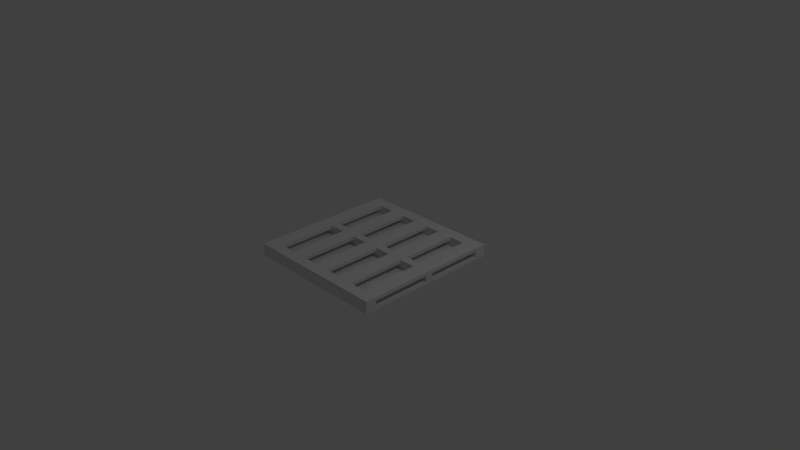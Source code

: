 # Source: palletPlanks.blend  (saved by Blender 2.71.0; exported with 4.5.12 LTS)
import bpy
from mathutils import Matrix  # noqa: F401  (used for matrix-valued properties, if any)

bpy.ops.wm.read_factory_settings(use_empty=True)
scene = bpy.context.scene
scene.name = 'Scene'

# ---- collections
col_collection_1 = bpy.data.collections.new('Collection 1'); scene.collection.children.link(col_collection_1)

# ---- materials (node trees are filled in below, after node groups)
mat_material = bpy.data.materials.new('Material')
mat_material.alpha_threshold = 0.0
mat_material.use_transparent_shadow = False
mat_material.roughness = 0.5
mat_material.line_color = (0.0, 0.0, 0.0, 1.0)

# ---- material node trees

# ---- world
world_world = bpy.data.worlds.new('World'); scene.world = world_world
world_world.color = (0.05088, 0.05088, 0.05088)
world_world.use_sun_shadow = False
world_world.sun_shadow_jitter_overblur = 0.0
world_world.cycles.sampling_method = 'MANUAL'
world_world.cycles.sample_map_resolution = 256

# ---- cameras
cam_camera = bpy.data.cameras.new('Camera')
cam_camera.clip_end = 100.0
cam_camera.lens = 35.0
cam_camera.sensor_width = 32.0
cam_camera.sensor_height = 18.0
cam_camera.ortho_scale = 7.314
cam_camera.dof.focus_distance = 0.0
cam_camera.dof.aperture_fstop = 128.0

# ---- lights
light_lamp = bpy.data.lights.new('Lamp', 'POINT')
light_lamp.transmission_factor = 0.0
light_lamp.cutoff_distance = 30.0
light_lamp.energy = 100.0
light_lamp.shadow_buffer_clip_start = 1.001
light_lamp.shadow_soft_size = 0.1
light_lamp.shadow_maximum_resolution = 0.006
light_lamp.use_absolute_resolution = True
light_lamp.cycles.use_multiple_importance_sampling = False

# ---- meshes
me_cube = bpy.data.meshes.new('Cube')
me_cube.from_pydata([(1.0, 1.0, -1.0), (1.0, -1.0, -1.0), (-1.0, -1.0, -1.0), (-1.0, 1.0, -1.0), (1.0, 1.0, 1.0), (1.0, -1.0, 1.0), (-1.0, -1.0, 1.0), (-1.0, 1.0, 1.0), (1.0, -0.8532, -1.0), (-1.0, -0.8532, -1.0), (1.0, -0.8532, 1.0), (-1.0, -0.8532, 1.0), (-1.0, 0.8379, -1.0), (-1.0, 0.8379, 1.0), (1.0, 0.8379, -1.0), (1.0, 0.8379, 1.0), (-1.0, -0.04255, -1.0), (-1.0, -0.04255, 1.0), (1.0, -0.04255, -1.0), (1.0, -0.04255, 1.0), (-1.0, 0.06092, -1.0), (-1.0, 0.06092, 1.0), (1.0, 0.06092, -1.0), (1.0, 0.06092, 1.0), (1.0, 1.0, 4.552), (1.0, -1.0, 4.552), (-1.0, -1.0, 4.552), (-1.0, 1.0, 4.552), (1.0, -0.8532, 4.552), (-1.0, -0.8532, 4.552), (-1.0, 0.8379, 4.552), (1.0, 0.8379, 4.552), (-1.0, -0.04255, 4.552), (1.0, -0.04255, 4.552), (-1.0, 0.06092, 4.552), (1.0, 0.06092, 4.552), (1.0, 1.0, 6.744), (1.0, -1.0, 6.744), (-1.0, -1.0, 6.744), (-1.0, 1.0, 6.744), (1.0, -0.8532, 6.744), (-1.0, -0.8532, 6.744), (-1.0, 0.8379, 6.744), (1.0, 0.8379, 6.744), (-1.0, -0.04255, 6.744), (1.0, -0.04255, 6.744), (-1.0, 0.06092, 6.744), (1.0, 0.06092, 6.744), (0.7778, 1.0, -1.0), (0.5556, 1.0, -1.0), (0.3333, 1.0, -1.0), (0.1111, 1.0, -1.0), (-0.1111, 1.0, -1.0), (-0.3333, 1.0, -1.0), (-0.5556, 1.0, -1.0), (-0.7778, 1.0, -1.0), (0.7778, -1.0, -1.0), (0.5556, -1.0, -1.0), (0.3333, -1.0, -1.0), (0.1111, -1.0, -1.0), (-0.1111, -1.0, -1.0), (-0.3333, -1.0, -1.0), (-0.5556, -1.0, -1.0), (-0.7778, -1.0, -1.0), (0.7778, 1.0, 1.0), (0.5556, 1.0, 1.0), (0.3333, 1.0, 1.0), (0.1111, 1.0, 1.0), (-0.1111, 1.0, 1.0), (-0.3333, 1.0, 1.0), (-0.5556, 1.0, 1.0), (-0.7778, 1.0, 1.0), (0.7778, -1.0, 1.0), (0.5556, -1.0, 1.0), (0.3333, -1.0, 1.0), (0.1111, -1.0, 1.0), (-0.1111, -1.0, 1.0), (-0.3333, -1.0, 1.0), (-0.5556, -1.0, 1.0), (-0.7778, -1.0, 1.0), (0.7778, -0.8532, -1.0), (0.5556, -0.8532, -1.0), (0.3333, -0.8532, -1.0), (0.1111, -0.8532, -1.0), (-0.1111, -0.8532, -1.0), (-0.3333, -0.8532, -1.0), (-0.5556, -0.8532, -1.0), (-0.7778, -0.8532, -1.0), (-0.7778, -0.8532, 1.0), (-0.5556, -0.8532, 1.0), (-0.3333, -0.8532, 1.0), (-0.1111, -0.8532, 1.0), (0.1111, -0.8532, 1.0), (0.3333, -0.8532, 1.0), (0.5556, -0.8532, 1.0), (0.7778, -0.8532, 1.0), (0.7778, 0.8379, -1.0), (0.5556, 0.8379, -1.0), (0.3333, 0.8379, -1.0), (0.1111, 0.8379, -1.0), (-0.1111, 0.8379, -1.0), (-0.3333, 0.8379, -1.0), (-0.5556, 0.8379, -1.0), (-0.7778, 0.8379, -1.0), (-0.7778, 0.8379, 1.0), (-0.5556, 0.8379, 1.0), (-0.3333, 0.8379, 1.0), (-0.1111, 0.8379, 1.0), (0.1111, 0.8379, 1.0), (0.3333, 0.8379, 1.0), (0.5556, 0.8379, 1.0), (0.7778, 0.8379, 1.0), (0.7778, -0.04255, -1.0), (0.5556, -0.04255, -1.0), (0.3333, -0.04255, -1.0), (0.1111, -0.04255, -1.0), (-0.1111, -0.04255, -1.0), (-0.3333, -0.04255, -1.0), (-0.5556, -0.04255, -1.0), (-0.7778, -0.04255, -1.0), (-0.7778, -0.04255, 1.0), (-0.5556, -0.04255, 1.0), (-0.3333, -0.04255, 1.0), (-0.1111, -0.04255, 1.0), (0.1111, -0.04255, 1.0), (0.3333, -0.04255, 1.0), (0.5556, -0.04255, 1.0), (0.7778, -0.04255, 1.0), (0.7778, 0.06092, -1.0), (0.5556, 0.06092, -1.0), (0.3333, 0.06092, -1.0), (0.1111, 0.06092, -1.0), (-0.1111, 0.06092, -1.0), (-0.3333, 0.06092, -1.0), (-0.5556, 0.06092, -1.0), (-0.7778, 0.06092, -1.0), (-0.7778, 0.06092, 1.0), (-0.5556, 0.06092, 1.0), (-0.3333, 0.06092, 1.0), (-0.1111, 0.06092, 1.0), (0.1111, 0.06092, 1.0), (0.3333, 0.06092, 1.0), (0.5556, 0.06092, 1.0), (0.7778, 0.06092, 1.0), (0.7778, 1.0, 4.552), (0.5556, 1.0, 4.552), (0.3333, 1.0, 4.552), (0.1111, 1.0, 4.552), (-0.1111, 1.0, 4.552), (-0.3333, 1.0, 4.552), (-0.5556, 1.0, 4.552), (-0.7778, 1.0, 4.552), (0.7778, -1.0, 4.552), (0.5556, -1.0, 4.552), (0.3333, -1.0, 4.552), (0.1111, -1.0, 4.552), (-0.1111, -1.0, 4.552), (-0.3333, -1.0, 4.552), (-0.5556, -1.0, 4.552), (-0.7778, -1.0, 4.552), (-0.7778, -0.8532, 4.552), (-0.5556, -0.8532, 4.552), (-0.3333, -0.8532, 4.552), (-0.1111, -0.8532, 4.552), (0.1111, -0.8532, 4.552), (0.3333, -0.8532, 4.552), (0.5556, -0.8532, 4.552), (0.7778, -0.8532, 4.552), (-0.7778, 0.8379, 4.552), (-0.5556, 0.8379, 4.552), (-0.3333, 0.8379, 4.552), (-0.1111, 0.8379, 4.552), (0.1111, 0.8379, 4.552), (0.3333, 0.8379, 4.552), (0.5556, 0.8379, 4.552), (0.7778, 0.8379, 4.552), (-0.7778, -0.04255, 4.552), (-0.5556, -0.04255, 4.552), (-0.3333, -0.04255, 4.552), (-0.1111, -0.04255, 4.552), (0.1111, -0.04255, 4.552), (0.3333, -0.04255, 4.552), (0.5556, -0.04255, 4.552), (0.7778, -0.04255, 4.552), (-0.7778, 0.06092, 4.552), (-0.5556, 0.06092, 4.552), (-0.3333, 0.06092, 4.552), (-0.1111, 0.06092, 4.552), (0.1111, 0.06092, 4.552), (0.3333, 0.06092, 4.552), (0.5556, 0.06092, 4.552), (0.7778, 0.06092, 4.552), (0.7778, 1.0, 6.744), (0.5556, 1.0, 6.744), (0.3333, 1.0, 6.744), (0.1111, 1.0, 6.744), (-0.1111, 1.0, 6.744), (-0.3333, 1.0, 6.744), (-0.5556, 1.0, 6.744), (-0.7778, 1.0, 6.744), (0.7778, -1.0, 6.744), (0.5556, -1.0, 6.744), (0.3333, -1.0, 6.744), (0.1111, -1.0, 6.744), (-0.1111, -1.0, 6.744), (-0.3333, -1.0, 6.744), (-0.5556, -1.0, 6.744), (-0.7778, -1.0, 6.744), (-0.7778, -0.8532, 6.744), (-0.5556, -0.8532, 6.744), (-0.3333, -0.8532, 6.744), (-0.1111, -0.8532, 6.744), (0.1111, -0.8532, 6.744), (0.3333, -0.8532, 6.744), (0.5556, -0.8532, 6.744), (0.7778, -0.8532, 6.744), (-0.7778, 0.8379, 6.744), (-0.5556, 0.8379, 6.744), (-0.3333, 0.8379, 6.744), (-0.1111, 0.8379, 6.744), (0.1111, 0.8379, 6.744), (0.3333, 0.8379, 6.744), (0.5556, 0.8379, 6.744), (0.7778, 0.8379, 6.744), (-0.7778, -0.04255, 6.744), (-0.5556, -0.04255, 6.744), (-0.3333, -0.04255, 6.744), (-0.1111, -0.04255, 6.744), (0.1111, -0.04255, 6.744), (0.3333, -0.04255, 6.744), (0.5556, -0.04255, 6.744), (0.7778, -0.04255, 6.744), (-0.7778, 0.06092, 6.744), (-0.5556, 0.06092, 6.744), (-0.3333, 0.06092, 6.744), (-0.1111, 0.06092, 6.744), (0.1111, 0.06092, 6.744), (0.3333, 0.06092, 6.744), (0.5556, 0.06092, 6.744), (0.7778, 0.06092, 6.744), (1.0, -0.04213, 4.552), (-1.0, -0.04213, 4.552), (1.0, -0.04213, 6.744), (-1.0, -0.04213, 6.744), (-0.7778, -0.04213, 4.552), (-0.5556, -0.04213, 4.552), (-0.3333, -0.04213, 4.552), (-0.1111, -0.04213, 4.552), (0.1111, -0.04213, 4.552), (0.3333, -0.04213, 4.552), (0.5556, -0.04213, 4.552), (0.7778, -0.04213, 4.552), (-0.7778, -0.04213, 6.744), (-0.5556, -0.04213, 6.744), (-0.3333, -0.04213, 6.744), (-0.1111, -0.04213, 6.744), (0.1111, -0.04213, 6.744), (0.3333, -0.04213, 6.744), (0.5556, -0.04213, 6.744), (0.7778, -0.04213, 6.744), (-1.0, 0.8381, 4.552), (1.0, 0.8381, 4.552), (-1.0, 0.8381, 6.744), (1.0, 0.8381, 6.744), (-0.7778, 0.8381, 4.552), (-0.5556, 0.8381, 4.552), (-0.3333, 0.8381, 4.552), (-0.1111, 0.8381, 4.552), (0.1111, 0.8381, 4.552), (0.3333, 0.8381, 4.552), (0.5556, 0.8381, 4.552), (0.7778, 0.8381, 4.552), (-0.7778, 0.8381, 6.744), (-0.5556, 0.8381, 6.744), (-0.3333, 0.8381, 6.744), (-0.1111, 0.8381, 6.744), (0.1111, 0.8381, 6.744), (0.3333, 0.8381, 6.744), (0.5556, 0.8381, 6.744), (0.7778, 0.8381, 6.744)], [], [(87, 63, 2, 9), (21, 17, 32, 34), (8, 10, 5, 1), (63, 79, 6, 2), (12, 13, 7, 3), (71, 55, 3, 7), (119, 87, 9, 16), (120, 17, 11, 88), (18, 19, 10, 8), (2, 6, 11, 9), (20, 21, 13, 12), (55, 103, 12, 3), (19, 23, 35, 33), (0, 4, 15, 14), (135, 119, 16, 20), (136, 21, 34, 184), (22, 23, 19, 18), (9, 11, 17, 16), (16, 17, 21, 20), (103, 135, 20, 12), (104, 13, 21, 136), (14, 15, 23, 22), (34, 32, 44, 46), (33, 35, 47, 45), (233, 234, 274, 273), (127, 19, 33, 183), (111, 15, 31, 175), (88, 11, 29, 160), (11, 6, 26, 29), (15, 4, 24, 31), (7, 13, 30, 27), (72, 5, 25, 152), (71, 7, 27, 151), (5, 10, 28, 25), (208, 41, 38, 207), (199, 39, 42, 216), (232, 46, 44, 224), (183, 33, 45, 231), (175, 31, 43, 223), (166, 165, 249, 250), (29, 26, 38, 41), (31, 24, 36, 43), (27, 30, 42, 39), (152, 25, 37, 200), (151, 27, 39, 199), (25, 28, 40, 37), (8, 1, 56, 80), (80, 56, 57, 81), (81, 57, 58, 82), (82, 58, 59, 83), (83, 59, 60, 84), (84, 60, 61, 85), (85, 61, 62, 86), (86, 62, 63, 87), (1, 5, 72, 56), (56, 72, 73, 57), (57, 73, 74, 58), (58, 74, 75, 59), (59, 75, 76, 60), (60, 76, 77, 61), (61, 77, 78, 62), (62, 78, 79, 63), (4, 0, 48, 64), (64, 48, 49, 65), (65, 49, 50, 66), (66, 50, 51, 67), (67, 51, 52, 68), (68, 52, 53, 69), (69, 53, 54, 70), (70, 54, 55, 71), (18, 8, 80, 112), (112, 80, 81, 113), (113, 81, 82, 114), (114, 82, 83, 115), (115, 83, 84, 116), (116, 84, 85, 117), (117, 85, 86, 118), (118, 86, 87, 119), (19, 127, 95, 10), (127, 126, 94, 95), (126, 125, 93, 94), (125, 124, 92, 93), (124, 123, 91, 92), (123, 122, 90, 91), (122, 121, 89, 90), (121, 120, 88, 89), (0, 14, 96, 48), (48, 96, 97, 49), (49, 97, 98, 50), (50, 98, 99, 51), (51, 99, 100, 52), (52, 100, 101, 53), (53, 101, 102, 54), (54, 102, 103, 55), (22, 18, 112, 128), (128, 112, 113, 129), (129, 113, 114, 130), (130, 114, 115, 131), (131, 115, 116, 132), (132, 116, 117, 133), (133, 117, 118, 134), (134, 118, 119, 135), (23, 143, 191, 35), (143, 142, 190, 191), (142, 141, 189, 190), (141, 140, 188, 189), (140, 139, 187, 188), (139, 138, 186, 187), (138, 137, 185, 186), (137, 136, 184, 185), (14, 22, 128, 96), (96, 128, 129, 97), (97, 129, 130, 98), (98, 130, 131, 99), (99, 131, 132, 100), (100, 132, 133, 101), (101, 133, 134, 102), (102, 134, 135, 103), (15, 111, 143, 23), (111, 110, 142, 143), (110, 109, 141, 142), (109, 108, 140, 141), (108, 107, 139, 140), (107, 106, 138, 139), (106, 105, 137, 138), (105, 104, 136, 137), (190, 189, 269, 270), (191, 190, 238, 239), (47, 35, 261, 263), (189, 188, 236, 237), (235, 236, 276, 275), (187, 186, 234, 235), (187, 235, 275, 267), (185, 184, 232, 233), (17, 120, 176, 32), (120, 121, 177, 176), (121, 122, 178, 177), (122, 123, 179, 178), (123, 124, 180, 179), (124, 125, 181, 180), (125, 126, 182, 181), (126, 127, 183, 182), (13, 104, 168, 30), (104, 105, 169, 168), (105, 106, 170, 169), (106, 107, 171, 170), (107, 108, 172, 171), (108, 109, 173, 172), (109, 110, 174, 173), (110, 111, 175, 174), (10, 95, 167, 28), (95, 94, 166, 167), (94, 93, 165, 166), (93, 92, 164, 165), (92, 91, 163, 164), (91, 90, 162, 163), (90, 89, 161, 162), (89, 88, 160, 161), (6, 79, 159, 26), (79, 78, 158, 159), (78, 77, 157, 158), (77, 76, 156, 157), (76, 75, 155, 156), (75, 74, 154, 155), (74, 73, 153, 154), (73, 72, 152, 153), (4, 64, 144, 24), (64, 65, 145, 144), (65, 66, 146, 145), (66, 67, 147, 146), (67, 68, 148, 147), (68, 69, 149, 148), (69, 70, 150, 149), (70, 71, 151, 150), (40, 215, 200, 37), (215, 214, 201, 200), (214, 213, 202, 201), (213, 212, 203, 202), (212, 211, 204, 203), (211, 210, 205, 204), (210, 209, 206, 205), (209, 208, 207, 206), (36, 192, 223, 43), (192, 193, 222, 223), (193, 194, 221, 222), (194, 195, 220, 221), (195, 196, 219, 220), (196, 197, 218, 219), (197, 198, 217, 218), (198, 199, 216, 217), (47, 239, 231, 45), (239, 238, 230, 231), (238, 237, 229, 230), (237, 236, 228, 229), (236, 235, 227, 228), (235, 234, 226, 227), (234, 233, 225, 226), (233, 232, 224, 225), (32, 176, 224, 44), (176, 177, 225, 224), (177, 178, 226, 225), (178, 179, 227, 226), (179, 180, 228, 227), (180, 181, 229, 228), (181, 182, 230, 229), (182, 183, 231, 230), (30, 168, 216, 42), (168, 169, 217, 216), (169, 170, 218, 217), (170, 171, 219, 218), (171, 172, 220, 219), (172, 173, 221, 220), (173, 174, 222, 221), (174, 175, 223, 222), (165, 213, 257, 249), (167, 166, 214, 215), (211, 212, 256, 255), (165, 164, 212, 213), (213, 214, 258, 257), (163, 162, 210, 211), (163, 211, 255, 247), (161, 160, 208, 209), (26, 159, 207, 38), (159, 158, 206, 207), (158, 157, 205, 206), (157, 156, 204, 205), (156, 155, 203, 204), (155, 154, 202, 203), (154, 153, 201, 202), (153, 152, 200, 201), (24, 144, 192, 36), (144, 145, 193, 192), (145, 146, 194, 193), (146, 147, 195, 194), (147, 148, 196, 195), (148, 149, 197, 196), (149, 150, 198, 197), (150, 151, 199, 198), (244, 241, 243, 252), (240, 251, 259, 242), (250, 249, 257, 258), (248, 247, 255, 256), (246, 245, 253, 254), (209, 210, 254, 253), (167, 215, 259, 251), (29, 41, 243, 241), (164, 163, 247, 248), (41, 208, 252, 243), (208, 160, 244, 252), (215, 40, 242, 259), (162, 161, 245, 246), (210, 162, 246, 254), (28, 167, 251, 240), (160, 29, 241, 244), (212, 164, 248, 256), (214, 166, 250, 258), (40, 28, 240, 242), (161, 209, 253, 245), (264, 260, 262, 272), (261, 271, 279, 263), (270, 269, 277, 278), (268, 267, 275, 276), (266, 265, 273, 274), (189, 237, 277, 269), (188, 187, 267, 268), (46, 232, 272, 262), (191, 239, 279, 271), (186, 185, 265, 266), (232, 184, 264, 272), (184, 34, 260, 264), (234, 186, 266, 274), (34, 46, 262, 260), (236, 188, 268, 276), (239, 47, 263, 279), (238, 190, 270, 278), (35, 191, 271, 261), (185, 233, 273, 265), (237, 238, 278, 277)])
me_cube.materials.append(mat_material)
me_cube.use_remesh_preserve_volume = False
me_cube.use_remesh_preserve_attributes = False
me_cube.use_mirror_vertex_groups = False
me_cube.update()

# ---- objects
ob_cube = bpy.data.objects.new('Cube', me_cube)
ob_lamp = bpy.data.objects.new('Lamp', light_lamp)
ob_camera = bpy.data.objects.new('Camera', cam_camera)

# ---- transforms, parenting, visibility, modifiers, constraints
ob_cube.location = (0.0, 0.0, 0.0)
ob_cube.scale = (1.0, 1.0, 0.02184)
ob_cube.lock_rotations_4d = False
ob_cube.empty_display_type = 'ARROWS'
ob_cube.lineart.crease_threshold = 0.0
ob_lamp.location = (4.076, 1.005, 5.904)
ob_lamp.rotation_euler = (0.6503, 0.05522, 1.866)
ob_lamp.lock_rotations_4d = False
ob_lamp.empty_display_type = 'ARROWS'
ob_lamp.color = (0.0, 0.0, 0.0, 0.0)
ob_lamp.lineart.crease_threshold = 0.0
ob_camera.location = (7.481, -6.508, 5.344)
ob_camera.rotation_euler = (1.109, 0.01082, 0.8149)
ob_camera.lock_rotations_4d = False
ob_camera.empty_display_type = 'ARROWS'
ob_camera.color = (0.0, 0.0, 0.0, 0.0)
ob_camera.display_type = 'WIRE'
ob_camera.lineart.crease_threshold = 0.0

# ---- collection membership
col_collection_1.objects.link(ob_cube)
col_collection_1.objects.link(ob_lamp)
col_collection_1.objects.link(ob_camera)

# ---- scene / render settings (as saved in the file)
scene.camera = ob_camera
scene.frame_start = 1; scene.frame_end = 250; scene.frame_set(1)
scene.render.engine = 'BLENDER_EEVEE_NEXT'
scene.render.resolution_percentage = 50
scene.render.dither_intensity = 0.0
scene.cycles.use_denoising = False
scene.cycles.samples = 10
scene.cycles.sampling_pattern = 'TABULATED_SOBOL'
scene.cycles.light_sampling_threshold = 0.0
scene.cycles.use_adaptive_sampling = False
scene.cycles.use_light_tree = False
scene.cycles.blur_glossy = 0.0
scene.cycles.volume_bounces = 1
scene.cycles.pixel_filter_type = 'GAUSSIAN'
scene.cycles.sample_clamp_indirect = 0.0
scene.view_settings.view_transform = 'Standard'
bpy.context.view_layer.update()
